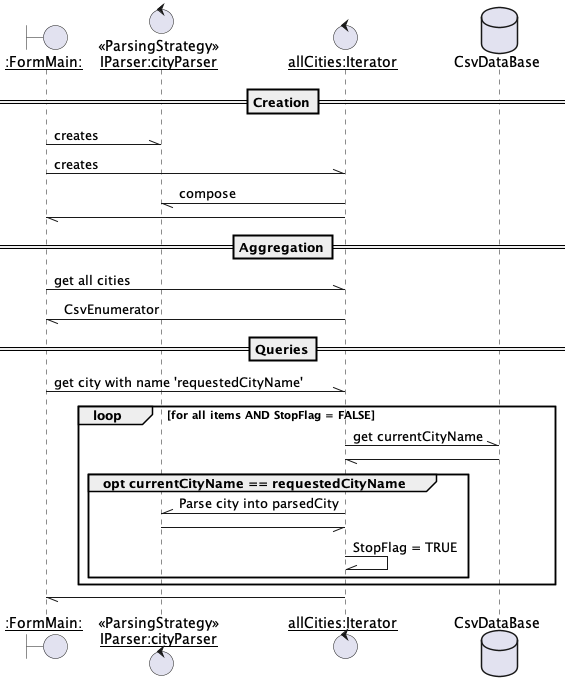

The diagram above was rendered by PlantUML. Its source (embedded in the PNG):
@startuml
boundary "__:FormMain:__" as ui
control "<<ParsingStrategy>>\n__IParser:cityParser__" as prs
control "__allCities:Iterator__" as it
database CsvDataBase as db
==Creation==
ui -\\ prs : creates
ui -\\ it : creates 
it -// prs : compose
it -// ui 
==Aggregation==
ui -\\ it : get all cities
it -// ui : CsvEnumerator
==Queries==
    ui -\\ it : get city with name 'requestedCityName'

loop for all items AND StopFlag = FALSE
    it -\\ db : get currentCityName
    db -// it
    group opt currentCityName == requestedCityName
        it -\\ prs : Parse city into parsedCity
        prs -// it
        it -\\ it : StopFlag = TRUE
    end group 
end loop 
it -// ui
@enduml